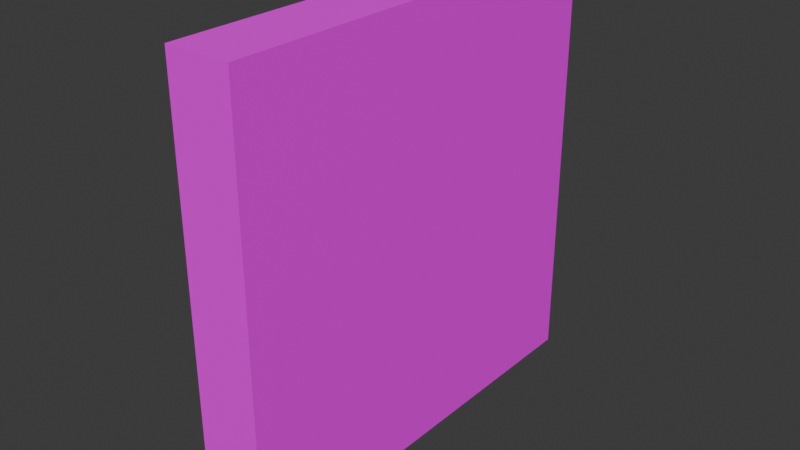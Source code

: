 # Source: mWallConcrete01.blend  (saved by Blender 4.1.23; exported with 4.5.12 LTS)
import bpy
from mathutils import Matrix  # noqa: F401  (used for matrix-valued properties, if any)

bpy.ops.wm.read_factory_settings(use_empty=True)
scene = bpy.context.scene
scene.name = 'Scene'

# ---- collections
col_concrete01 = bpy.data.collections.new('Concrete01'); scene.collection.children.link(col_concrete01)

# ---- images (referenced by path relative to the original .blend; pixels are not part of the script)
import os
ASSET_DIR = os.environ.get("B2B_ASSET_DIR", "")  # directory of the original .blend (textures are referenced by path, not embedded)
HERE = os.path.dirname(os.path.abspath(__file__))  # packed textures are extracted next to this script under _unpacked/

def load_image(name, relpath, width, height, colorspace="sRGB"):
    """Load a texture the original file referenced (path relative to the .blend, or extracted next to this script)."""
    p = next((c for c in (os.path.join(HERE, relpath), os.path.join(ASSET_DIR, relpath)) if relpath and os.path.exists(c)), "")
    if p:
        img = bpy.data.images.load(p, check_existing=True)
        img.name = name
    else:  # same state as the original file: an image datablock whose file is absent (Cycles renders it pink)
        img = bpy.data.images.new(name, width, height)
        img.source = "FILE"
        img.filepath = "//" + (relpath or name)
    img.colorspace_settings.name = colorspace
    return img
img_concreteplain01_a_png = load_image('ConcretePlain01_a.png', 'ConcretePlain01_a.png', 1024, 1024, 'sRGB')

# ---- materials (node trees are filled in below, after node groups)
mat_concrete01 = bpy.data.materials.new('Concrete01')
mat_concrete01.alpha_threshold = 0.0
mat_concrete01.use_transparent_shadow = False
mat_concrete01.roughness = 0.5
mat_concrete01.line_color = (0.0, 0.0, 0.0, 1.0)

# ---- material node trees
mat_concrete01.use_nodes = True; mat_concrete01.node_tree.nodes.clear()
_N = mat_concrete01.node_tree.nodes; _L = mat_concrete01.node_tree.links
n0 = _N.new('ShaderNodeOutputMaterial'); n0.name = 'Material Output'; n0.location = (300, 300)
n1 = _N.new('ShaderNodeBsdfPrincipled'); n1.name = 'Principled BSDF'; n1.location = (10, 300)
n1.inputs[3].default_value = 1.45
n1.inputs[13].default_value = 0.05
n2 = _N.new('ShaderNodeTexImage'); n2.name = 'Image Texture'; n2.location = (-280, 280)
n2.image = img_concreteplain01_a_png
n2.interpolation = 'Closest'
_L.new(n1.outputs[0], n0.inputs[0])
_L.new(n2.outputs[0], n1.inputs[0])
n0.is_active_output = True

# ---- world
world_world = bpy.data.worlds.new('World'); scene.world = world_world
world_world.use_nodes = True; world_world.node_tree.nodes.clear()
_N = world_world.node_tree.nodes; _L = world_world.node_tree.links
n0 = _N.new('ShaderNodeOutputWorld'); n0.name = 'World Output'; n0.location = (300, 300)
n1 = _N.new('ShaderNodeBackground'); n1.name = 'Background'; n1.location = (10, 300)
n1.inputs[0].default_value = (0.05088, 0.05088, 0.05088, 1.0)
_L.new(n1.outputs[0], n0.inputs[0])
n0.is_active_output = True
world_world.color = (0.05088, 0.05088, 0.05088)
world_world.use_sun_shadow = False
world_world.sun_shadow_jitter_overblur = 0.0

# ---- meshes
me_cube = bpy.data.meshes.new('Cube')
me_cube.from_pydata([(0.0, 0.0, 2.0), (0.0, 0.0, 0.0), (0.0, -2.0, 2.0), (0.0, -2.0, 0.0), (-0.3, 0.0, 2.0), (-0.3, 0.0, 0.0), (-0.3, -2.0, 2.0), (-0.3, -2.0, 0.0)], [], [(0, 4, 6, 2), (3, 2, 6, 7), (7, 6, 4, 5), (5, 1, 3, 7), (1, 0, 2, 3), (5, 4, 0, 1)])
_uv = me_cube.uv_layers.new(name='UVMap')
_uv.uv.foreach_set('vector', [3.165e-05, 3.167e-05, 0.1, 3.166e-05, 0.1, 1.0, 3.169e-05, 1.0, 0.1, 3.165e-05, 0.1, 1.0, 3.162e-05, 1.0, 3.162e-05, 3.164e-05, 1.0, 0.0, 1.0, 1.0, 0.0, 1.0, 0.0, 0.0, 3.163e-05, 3.166e-05, 0.1, 3.165e-05, 0.1, 1.0, 3.167e-05, 1.0, 0.0, 1.0, 0.0, 0.0, 1.0, 0.0, 1.0, 1.0, 0.1, 3.168e-05, 0.1, 1.0, 3.162e-05, 1.0, 3.162e-05, 3.167e-05])
me_cube.materials.append(mat_concrete01)
me_cube.use_mirror_vertex_groups = False
me_cube.update()

# ---- objects
ob_wallconcrete01 = bpy.data.objects.new('WallConcrete01', me_cube)

# ---- transforms, parenting, visibility, modifiers, constraints
ob_wallconcrete01.location = (0.0, 0.0, 0.0)
ob_wallconcrete01.scale = (2.0, 2.0, 2.0)
ob_wallconcrete01.lock_rotations_4d = False
ob_wallconcrete01.empty_display_type = 'ARROWS'
ob_wallconcrete01.lineart.crease_threshold = 0.0

# ---- collection membership
col_concrete01.objects.link(ob_wallconcrete01)

# ---- scene / render settings (as saved in the file)
scene.frame_start = 1; scene.frame_end = 250; scene.frame_set(1)
scene.render.engine = 'BLENDER_EEVEE_NEXT'
scene.cycles.sampling_pattern = 'TABULATED_SOBOL'
scene.eevee.ray_tracing_options.trace_max_roughness = 0.0
bpy.context.view_layer.update()

# ---- added for rendering (the .blend has no active camera and no usable light): camera, sun
cam_auto = bpy.data.cameras.new('AutoCamera')
cam_auto.lens = 50.0
cam_auto.sensor_width = 36.0
cam_auto.clip_end = 1000.0
ob_auto_camera = bpy.data.objects.new('AutoCamera', cam_auto)
scene.collection.objects.link(ob_auto_camera)
ob_auto_camera.location = (4.96322, -8.31586, 6.21058)
ob_auto_camera.rotation_euler = (1.09748, -7.21219e-08, 0.694738)
scene.camera = ob_auto_camera
light_auto_sun = bpy.data.lights.new('AutoSun', 'SUN')
light_auto_sun.energy = 3.0
light_auto_sun.angle = 0.0523599
ob_auto_sun = bpy.data.objects.new('AutoSun', light_auto_sun)
scene.collection.objects.link(ob_auto_sun)
ob_auto_sun.rotation_euler = (0.872665, 0.174533, 0.523599)
bpy.context.view_layer.update()
